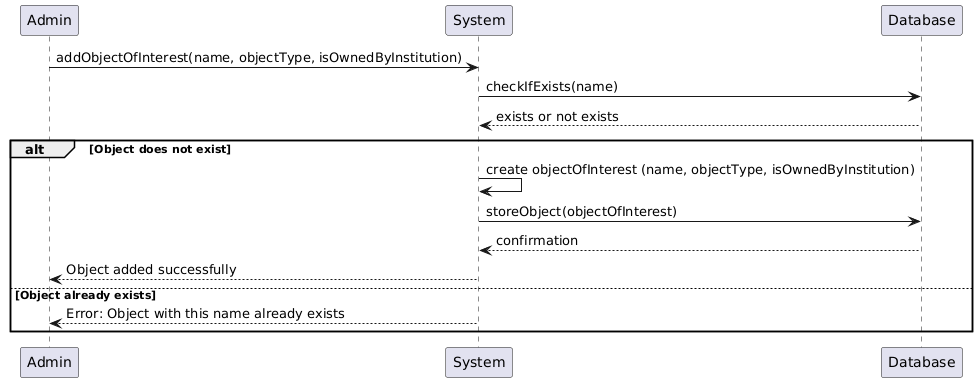

The diagram above was rendered by PlantUML. Its source (embedded in the PNG):
@startuml
Admin -> System: addObjectOfInterest(name, objectType, isOwnedByInstitution)
System -> Database: checkIfExists(name)
Database --> System: exists or not exists
alt Object does not exist
    System -> System: create objectOfInterest (name, objectType, isOwnedByInstitution)
    System -> Database: storeObject(objectOfInterest)
    Database --> System: confirmation
    System --> Admin: Object added successfully
else Object already exists
    System --> Admin: Error: Object with this name already exists
end
@enduml